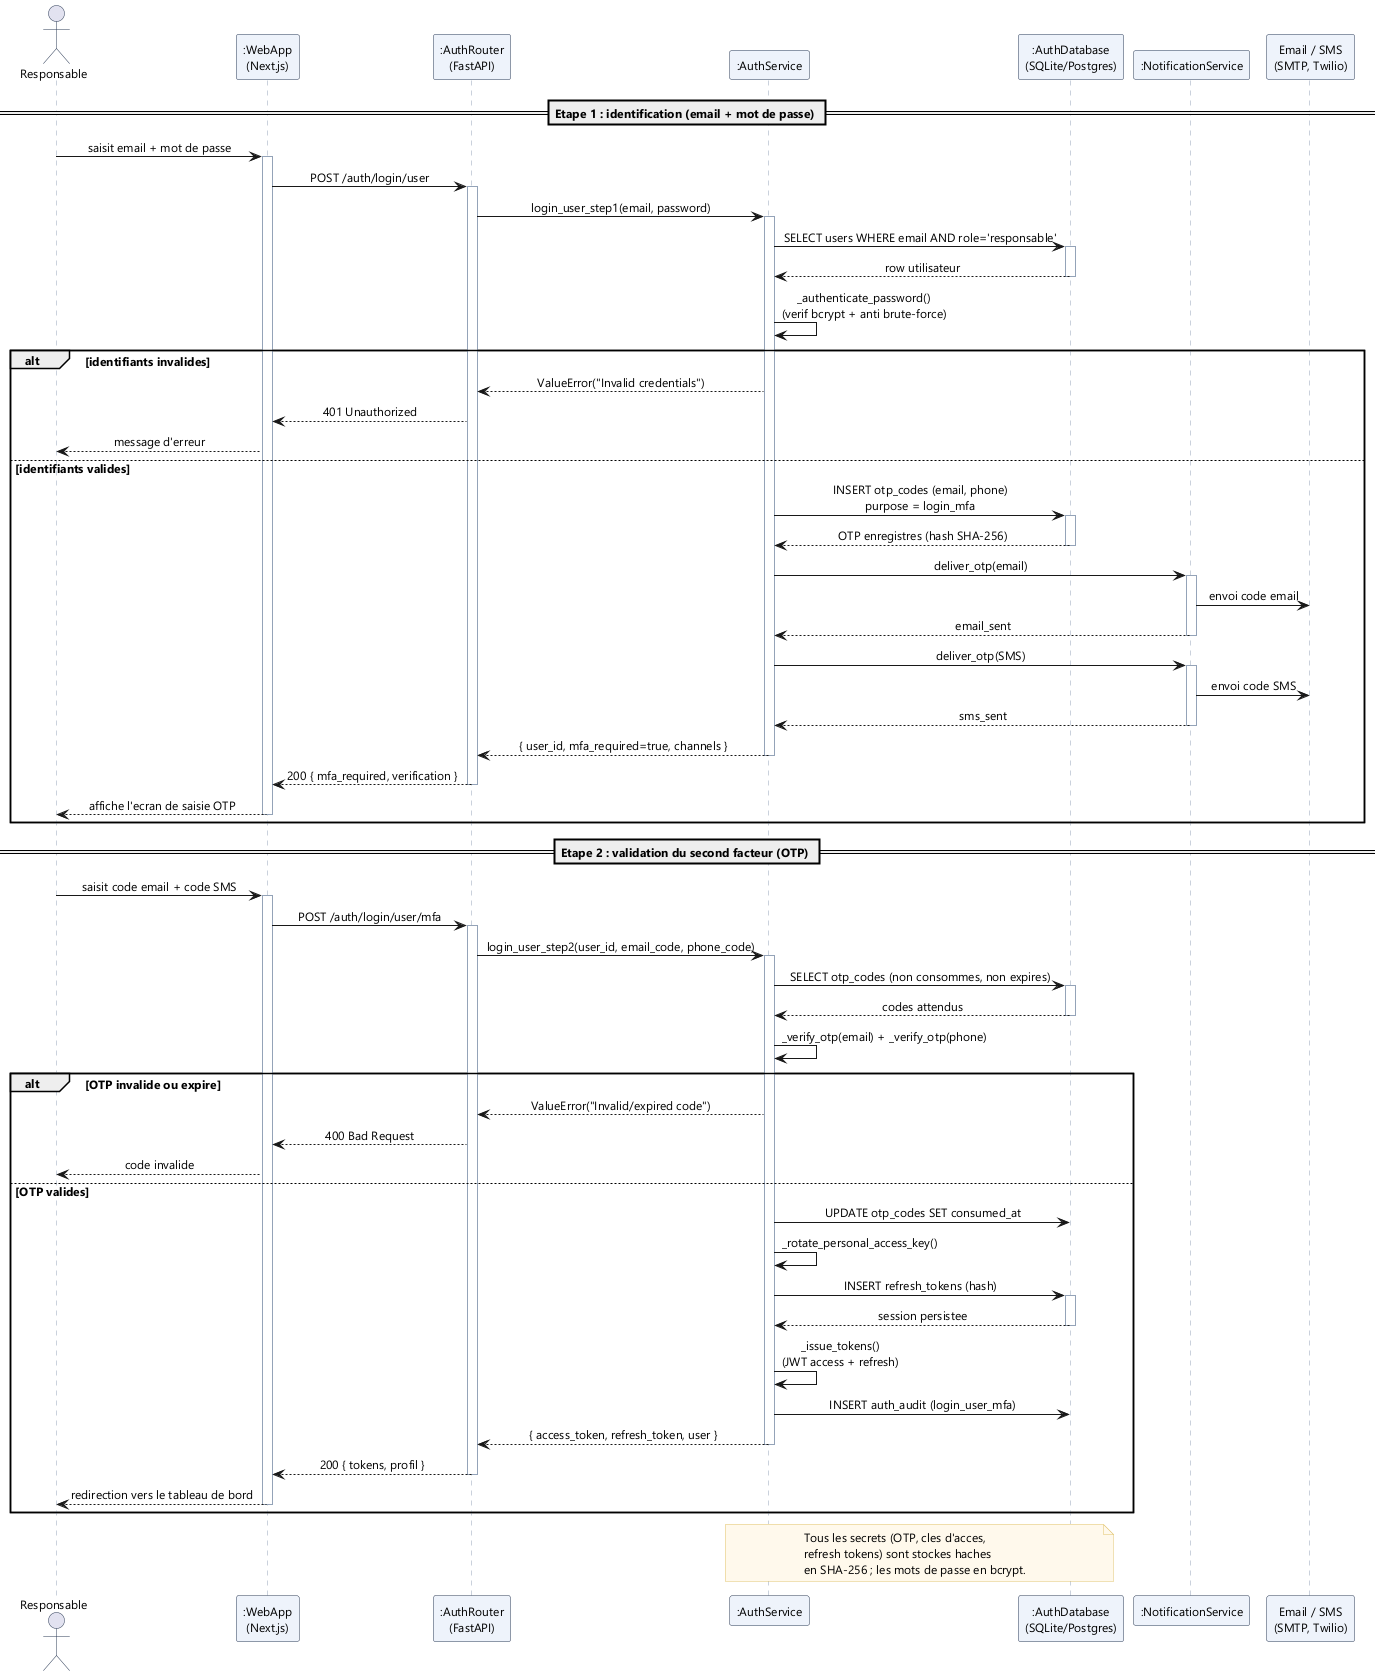

The diagram above was rendered by PlantUML. Its source (embedded in the PNG):
@startuml diagramme_sequence_auth
' ============================================================
'  RAN INTELLIGENCE - Diagramme de sequence (objets)
'  Scenario : Connexion d'un responsable avec MFA (email + SMS)
'  Fidele a AuthService.login_user_step1 / login_user_step2
' ============================================================
skinparam shadowing false
skinparam defaultFontName "Segoe UI"
skinparam defaultFontSize 12
skinparam sequenceMessageAlign center
skinparam ParticipantBorderColor #2B3A55
skinparam ParticipantBackgroundColor #EEF3FB
skinparam ActorBorderColor #2B3A55
skinparam SequenceLifeLineBorderColor #94A3B8
skinparam noteBackgroundColor #FFF9EC
skinparam noteBorderColor #E0C36A

actor "Responsable" as U
participant ":WebApp\n(Next.js)" as Web
participant ":AuthRouter\n(FastAPI)" as API
participant ":AuthService" as Svc
participant ":AuthDatabase\n(SQLite/Postgres)" as DB
participant ":NotificationService" as Notif
participant "Email / SMS\n(SMTP, Twilio)" as Ext

== Etape 1 : identification (email + mot de passe) ==
U -> Web : saisit email + mot de passe
activate Web
Web -> API : POST /auth/login/user
activate API
API -> Svc : login_user_step1(email, password)
activate Svc

Svc -> DB : SELECT users WHERE email AND role='responsable'
activate DB
DB --> Svc : row utilisateur
deactivate DB

Svc -> Svc : _authenticate_password()\n(verif bcrypt + anti brute-force)

alt identifiants invalides
  Svc --> API : ValueError("Invalid credentials")
  API --> Web : 401 Unauthorized
  Web --> U : message d'erreur
else identifiants valides
  Svc -> DB : INSERT otp_codes (email, phone)\npurpose = login_mfa
  activate DB
  DB --> Svc : OTP enregistres (hash SHA-256)
  deactivate DB

  Svc -> Notif : deliver_otp(email)
  activate Notif
  Notif -> Ext : envoi code email
  Notif --> Svc : email_sent
  deactivate Notif

  Svc -> Notif : deliver_otp(SMS)
  activate Notif
  Notif -> Ext : envoi code SMS
  Notif --> Svc : sms_sent
  deactivate Notif

  Svc --> API : { user_id, mfa_required=true, channels }
  deactivate Svc
  API --> Web : 200 { mfa_required, verification }
  deactivate API
  Web --> U : affiche l'ecran de saisie OTP
  deactivate Web
end

== Etape 2 : validation du second facteur (OTP) ==
U -> Web : saisit code email + code SMS
activate Web
Web -> API : POST /auth/login/user/mfa
activate API
API -> Svc : login_user_step2(user_id, email_code, phone_code)
activate Svc

Svc -> DB : SELECT otp_codes (non consommes, non expires)
activate DB
DB --> Svc : codes attendus
deactivate DB
Svc -> Svc : _verify_otp(email) + _verify_otp(phone)

alt OTP invalide ou expire
  Svc --> API : ValueError("Invalid/expired code")
  API --> Web : 400 Bad Request
  Web --> U : code invalide
else OTP valides
  Svc -> DB : UPDATE otp_codes SET consumed_at
  Svc -> Svc : _rotate_personal_access_key()
  Svc -> DB : INSERT refresh_tokens (hash)
  activate DB
  DB --> Svc : session persistee
  deactivate DB
  Svc -> Svc : _issue_tokens()\n(JWT access + refresh)
  Svc -> DB : INSERT auth_audit (login_user_mfa)
  Svc --> API : { access_token, refresh_token, user }
  deactivate Svc
  API --> Web : 200 { tokens, profil }
  deactivate API
  Web --> U : redirection vers le tableau de bord
  deactivate Web
end

note over Svc, DB
  Tous les secrets (OTP, cles d'acces,
  refresh tokens) sont stockes haches
  en SHA-256 ; les mots de passe en bcrypt.
end note

@enduml